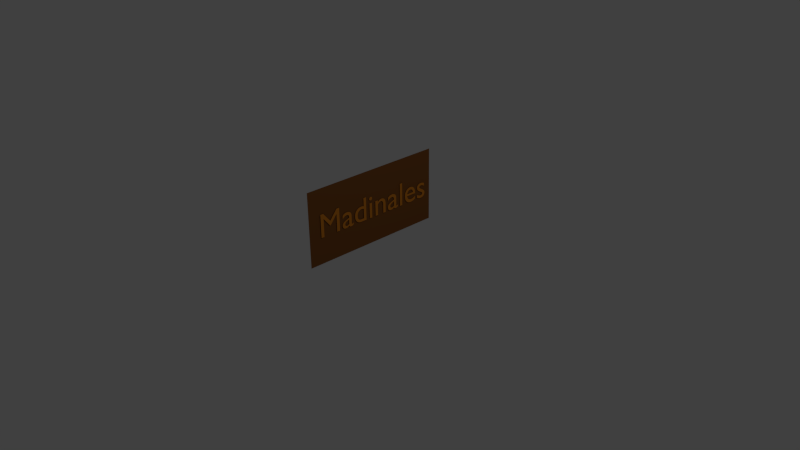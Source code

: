 # Source: Steaman_Frogman_AbstraktSchild.blend  (saved by Blender 2.76.0; exported with 4.5.12 LTS)
import bpy
from mathutils import Matrix  # noqa: F401  (used for matrix-valued properties, if any)

bpy.ops.wm.read_factory_settings(use_empty=True)
scene = bpy.context.scene
scene.name = 'Scene'

# ---- collections
col_collection_1 = bpy.data.collections.new('Collection 1'); scene.collection.children.link(col_collection_1)

# ---- materials (node trees are filled in below, after node groups)
mat_material_002 = bpy.data.materials.new('Material.002')
mat_material_002.alpha_threshold = 0.0
mat_material_002.roughness = 0.5
mat_material_001 = bpy.data.materials.new('Material.001')
mat_material_001.alpha_threshold = 0.0
mat_material_001.roughness = 0.5

# ---- material node trees
mat_material_002.use_nodes = True; mat_material_002.node_tree.nodes.clear()
_N = mat_material_002.node_tree.nodes; _L = mat_material_002.node_tree.links
n0 = _N.new('ShaderNodeOutputMaterial'); n0.name = 'Material Output'; n0.location = (300, 300)
n1 = _N.new('ShaderNodeBsdfDiffuse'); n1.name = 'Diffuse BSDF'; n1.location = (10, 300)
n1.inputs[0].default_value = (0.7106, 0.2416, 0.02195, 1.0)
_L.new(n1.outputs[0], n0.inputs[0])
n0.is_active_output = True
mat_material_001.use_nodes = True; mat_material_001.node_tree.nodes.clear()
_N = mat_material_001.node_tree.nodes; _L = mat_material_001.node_tree.links
n0 = _N.new('ShaderNodeOutputMaterial'); n0.name = 'Material Output'; n0.location = (300, 300)
n1 = _N.new('ShaderNodeBsdfDiffuse'); n1.name = 'Diffuse BSDF'; n1.location = (10, 300)
n1.inputs[0].default_value = (0.2396, 0.08878, 0.02255, 1.0)
_L.new(n1.outputs[0], n0.inputs[0])
n0.is_active_output = True

# ---- world
world_world = bpy.data.worlds.new('World'); scene.world = world_world
world_world.color = (0.05088, 0.05088, 0.05088)
world_world.use_sun_shadow = False
world_world.sun_shadow_jitter_overblur = 0.0
world_world.cycles.sampling_method = 'MANUAL'
world_world.cycles.sample_map_resolution = 256

# ---- cameras
cam_camera = bpy.data.cameras.new('Camera')
cam_camera.clip_end = 100.0
cam_camera.lens = 35.0
cam_camera.sensor_width = 32.0
cam_camera.sensor_height = 18.0
cam_camera.ortho_scale = 7.314
cam_camera.dof.focus_distance = 0.0

# ---- lights
light_lamp = bpy.data.lights.new('Lamp', 'POINT')
light_lamp.transmission_factor = 0.0
light_lamp.cutoff_distance = 30.0
light_lamp.energy = 100.0
light_lamp.shadow_buffer_clip_start = 1.001
light_lamp.shadow_soft_size = 0.1
light_lamp.shadow_maximum_resolution = 0.006
light_lamp.use_absolute_resolution = True
light_lamp.cycles.use_multiple_importance_sampling = False

# ---- meshes
me_plane = bpy.data.meshes.new('Plane')
me_plane.from_pydata([(-1.0, -1.0, 0.0), (1.0, -1.0, 0.0), (-1.0, 1.0, 0.0), (1.0, 1.0, 0.0)], [], [(0, 1, 3, 2)])
me_plane.materials.append(mat_material_001)
me_plane.use_remesh_preserve_volume = False
me_plane.use_remesh_preserve_attributes = False
me_plane.use_mirror_vertex_groups = False
me_plane.update()

# ---- curves / text
txt_madinales = bpy.data.curves.new('Madinales', 'FONT')
txt_madinales.dimensions = '2D'
txt_madinales.body = 'Madinales'
txt_madinales.materials.append(mat_material_002)
txt_madinales.use_path_clamp = True
txt_madinales.bevel_resolution = 0
txt_madinales.size = 0.93
txt_madinales.family = 'Madinales'

# ---- objects
ob_madinales = bpy.data.objects.new('Madinales', txt_madinales)
ob_plane = bpy.data.objects.new('Plane', me_plane)
ob_lamp = bpy.data.objects.new('Lamp', light_lamp)
ob_camera = bpy.data.objects.new('Camera', cam_camera)

# ---- transforms, parenting, visibility, modifiers, constraints
ob_madinales.location = (0.01111, -0.8629, 0.5344)
ob_madinales.rotation_euler = (1.571, 0.0, 1.571)
ob_madinales.scale = (0.4867, 0.4867, 0.4867)
ob_madinales.lineart.crease_threshold = 0.0
ob_plane.location = (0.0, 0.0, 0.6762)
ob_plane.rotation_euler = (0.0, 1.571, 0.0)
ob_plane.scale = (0.5, 1.0, 1.0)
ob_plane.lineart.crease_threshold = 0.0
ob_lamp.location = (4.076, 1.005, 5.904)
ob_lamp.rotation_euler = (0.6503, 0.05522, 1.866)
ob_lamp.lock_rotations_4d = False
ob_lamp.empty_display_type = 'ARROWS'
ob_lamp.color = (0.0, 0.0, 0.0, 0.0)
ob_lamp.lineart.crease_threshold = 0.0
ob_camera.location = (7.481, -6.508, 5.344)
ob_camera.rotation_euler = (1.109, 0.01082, 0.8149)
ob_camera.lock_rotations_4d = False
ob_camera.empty_display_type = 'ARROWS'
ob_camera.color = (0.0, 0.0, 0.0, 0.0)
ob_camera.display_type = 'WIRE'
ob_camera.lineart.crease_threshold = 0.0

# ---- collection membership
col_collection_1.objects.link(ob_madinales)
col_collection_1.objects.link(ob_plane)
col_collection_1.objects.link(ob_lamp)
col_collection_1.objects.link(ob_camera)

# ---- scene / render settings (as saved in the file)
scene.camera = ob_camera
scene.frame_start = 1; scene.frame_end = 250; scene.frame_set(1)
scene.render.engine = 'CYCLES'
scene.render.resolution_percentage = 50
scene.render.dither_intensity = 0.0
scene.cycles.use_denoising = False
scene.cycles.samples = 10
scene.cycles.sampling_pattern = 'TABULATED_SOBOL'
scene.cycles.light_sampling_threshold = 0.0
scene.cycles.use_adaptive_sampling = False
scene.cycles.use_light_tree = False
scene.cycles.blur_glossy = 0.0
scene.cycles.pixel_filter_type = 'GAUSSIAN'
scene.cycles.sample_clamp_indirect = 0.0
scene.view_settings.view_transform = 'Standard'
bpy.context.view_layer.update()
